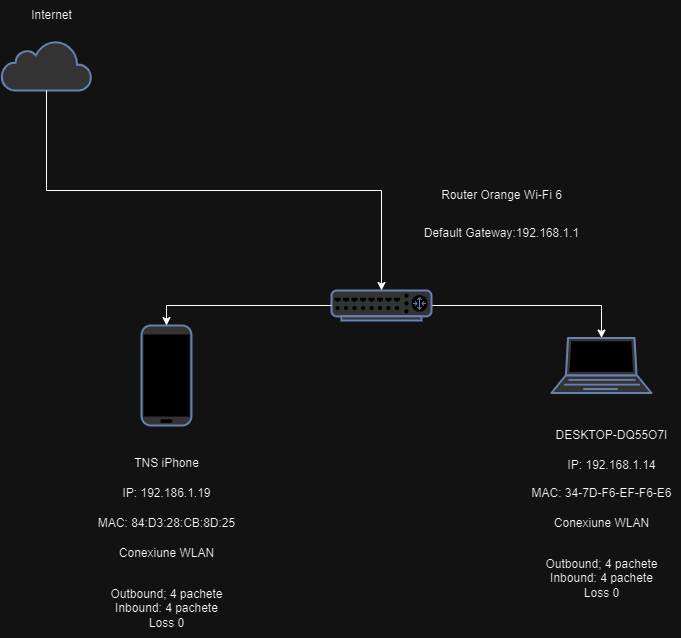

The diagram above was exported from draw.io. Its source (the exported page's mxGraphModel, read from the mxfile embedded in the PNG):
<mxGraphModel dx="412" dy="775" grid="1" gridSize="10" guides="1" tooltips="1" connect="1" arrows="1" fold="1" page="1" pageScale="1" pageWidth="1100" pageHeight="850" background="none" math="0" shadow="0">
  <root>
    <object label="" id="0">
      <mxCell />
    </object>
    <mxCell id="1" parent="0" />
    <mxCell id="bAb-lNGYOBCDZDqAK34i-23" value="" style="fontColor=#0066CC;verticalAlign=top;verticalLabelPosition=bottom;labelPosition=center;align=center;html=1;outlineConnect=0;fillColor=#CCCCCC;strokeColor=#6881B3;gradientColor=none;gradientDirection=north;strokeWidth=2;shape=mxgraph.networks.mobile;" parent="1" vertex="1">
      <mxGeometry x="300" y="375" width="50" height="100" as="geometry" />
    </mxCell>
    <mxCell id="bAb-lNGYOBCDZDqAK34i-28" value="" style="fontColor=#0066CC;verticalAlign=top;verticalLabelPosition=bottom;labelPosition=center;align=center;html=1;outlineConnect=0;fillColor=#CCCCCC;strokeColor=#6881B3;gradientColor=none;gradientDirection=north;strokeWidth=2;shape=mxgraph.networks.laptop;" parent="1" vertex="1">
      <mxGeometry x="710" y="387.5" width="100" height="55" as="geometry" />
    </mxCell>
    <mxCell id="iciG8YttH7qe5MPed-s9-7" style="edgeStyle=orthogonalEdgeStyle;rounded=0;orthogonalLoop=1;jettySize=auto;html=1;exitX=1;exitY=0.5;exitDx=0;exitDy=0;exitPerimeter=0;" edge="1" parent="1" source="bAb-lNGYOBCDZDqAK34i-29" target="bAb-lNGYOBCDZDqAK34i-28">
      <mxGeometry relative="1" as="geometry" />
    </mxCell>
    <mxCell id="bAb-lNGYOBCDZDqAK34i-29" value="" style="fontColor=#0066CC;verticalAlign=top;verticalLabelPosition=bottom;labelPosition=center;align=center;html=1;outlineConnect=0;fillColor=#CCCCCC;strokeColor=#6881B3;gradientColor=none;gradientDirection=north;strokeWidth=2;shape=mxgraph.networks.router;" parent="1" vertex="1">
      <mxGeometry x="490" y="340" width="100" height="30" as="geometry" />
    </mxCell>
    <mxCell id="iciG8YttH7qe5MPed-s9-10" value="" style="html=1;outlineConnect=0;fillColor=#CCCCCC;strokeColor=#6881B3;gradientColor=none;gradientDirection=north;strokeWidth=2;shape=mxgraph.networks.cloud;fontColor=#ffffff;" vertex="1" parent="1">
      <mxGeometry x="160" y="90" width="90" height="50" as="geometry" />
    </mxCell>
    <mxCell id="iciG8YttH7qe5MPed-s9-13" style="edgeStyle=orthogonalEdgeStyle;rounded=0;orthogonalLoop=1;jettySize=auto;html=1;exitX=0.5;exitY=1;exitDx=0;exitDy=0;exitPerimeter=0;entryX=0.5;entryY=0;entryDx=0;entryDy=0;entryPerimeter=0;" edge="1" parent="1" source="iciG8YttH7qe5MPed-s9-10" target="bAb-lNGYOBCDZDqAK34i-29">
      <mxGeometry relative="1" as="geometry" />
    </mxCell>
    <mxCell id="iciG8YttH7qe5MPed-s9-15" value="Internet" style="text;html=1;align=center;verticalAlign=middle;resizable=0;points=[];autosize=1;strokeColor=none;fillColor=none;" vertex="1" parent="1">
      <mxGeometry x="180" y="50" width="60" height="30" as="geometry" />
    </mxCell>
    <mxCell id="iciG8YttH7qe5MPed-s9-18" value="Default Gateway:192.168.1.1" style="text;html=1;align=center;verticalAlign=middle;resizable=0;points=[];autosize=1;strokeColor=none;fillColor=none;" vertex="1" parent="1">
      <mxGeometry x="570" y="268" width="180" height="30" as="geometry" />
    </mxCell>
    <mxCell id="iciG8YttH7qe5MPed-s9-19" value="DESKTOP-DQ55O7I" style="text;html=1;align=center;verticalAlign=middle;resizable=0;points=[];autosize=1;strokeColor=none;fillColor=none;" vertex="1" parent="1">
      <mxGeometry x="700" y="470" width="140" height="30" as="geometry" />
    </mxCell>
    <mxCell id="iciG8YttH7qe5MPed-s9-20" style="edgeStyle=orthogonalEdgeStyle;rounded=0;orthogonalLoop=1;jettySize=auto;html=1;exitX=0;exitY=0.5;exitDx=0;exitDy=0;exitPerimeter=0;entryX=0.5;entryY=0;entryDx=0;entryDy=0;entryPerimeter=0;" edge="1" parent="1" source="bAb-lNGYOBCDZDqAK34i-29" target="bAb-lNGYOBCDZDqAK34i-23">
      <mxGeometry relative="1" as="geometry" />
    </mxCell>
    <mxCell id="iciG8YttH7qe5MPed-s9-21" value="IP: 192.168.1.14" style="text;html=1;align=center;verticalAlign=middle;resizable=0;points=[];autosize=1;strokeColor=none;fillColor=none;" vertex="1" parent="1">
      <mxGeometry x="715" y="500" width="110" height="30" as="geometry" />
    </mxCell>
    <mxCell id="iciG8YttH7qe5MPed-s9-22" value="MAC:&amp;nbsp;34-7D-F6-EF-F6-E6" style="text;html=1;align=center;verticalAlign=middle;resizable=0;points=[];autosize=1;strokeColor=none;fillColor=none;" vertex="1" parent="1">
      <mxGeometry x="680" y="528" width="160" height="30" as="geometry" />
    </mxCell>
    <mxCell id="iciG8YttH7qe5MPed-s9-23" value="Router Orange Wi-Fi 6" style="text;html=1;align=center;verticalAlign=middle;resizable=0;points=[];autosize=1;strokeColor=none;fillColor=none;" vertex="1" parent="1">
      <mxGeometry x="590" y="230" width="140" height="30" as="geometry" />
    </mxCell>
    <mxCell id="iciG8YttH7qe5MPed-s9-24" value="TNS iPhone" style="text;html=1;align=center;verticalAlign=middle;resizable=0;points=[];autosize=1;strokeColor=none;fillColor=none;" vertex="1" parent="1">
      <mxGeometry x="280" y="498" width="90" height="30" as="geometry" />
    </mxCell>
    <mxCell id="iciG8YttH7qe5MPed-s9-25" value="IP: 192.186.1.19" style="text;html=1;align=center;verticalAlign=middle;resizable=0;points=[];autosize=1;strokeColor=none;fillColor=none;" vertex="1" parent="1">
      <mxGeometry x="270" y="528" width="110" height="30" as="geometry" />
    </mxCell>
    <mxCell id="iciG8YttH7qe5MPed-s9-26" value="MAC: 84:D3:28:CB:8D:25" style="text;html=1;align=center;verticalAlign=middle;resizable=0;points=[];autosize=1;strokeColor=none;fillColor=none;" vertex="1" parent="1">
      <mxGeometry x="245" y="558" width="160" height="30" as="geometry" />
    </mxCell>
    <mxCell id="iciG8YttH7qe5MPed-s9-27" value="Conexiune WLAN" style="text;html=1;align=center;verticalAlign=middle;resizable=0;points=[];autosize=1;strokeColor=none;fillColor=none;" vertex="1" parent="1">
      <mxGeometry x="265" y="588" width="120" height="30" as="geometry" />
    </mxCell>
    <mxCell id="iciG8YttH7qe5MPed-s9-28" value="Conexiune WLAN" style="text;html=1;align=center;verticalAlign=middle;resizable=0;points=[];autosize=1;strokeColor=none;fillColor=none;" vertex="1" parent="1">
      <mxGeometry x="700" y="558" width="120" height="30" as="geometry" />
    </mxCell>
    <mxCell id="iciG8YttH7qe5MPed-s9-29" value="Outbound; 4 pachete&lt;div&gt;Inbound: 4 pachete&lt;/div&gt;&lt;div&gt;Loss 0&lt;/div&gt;" style="text;html=1;align=center;verticalAlign=middle;resizable=0;points=[];autosize=1;strokeColor=none;fillColor=none;fontStyle=0" vertex="1" parent="1">
      <mxGeometry x="255" y="628" width="140" height="60" as="geometry" />
    </mxCell>
    <mxCell id="iciG8YttH7qe5MPed-s9-30" value="&lt;span style=&quot;color: rgba(0, 0, 0, 0); font-family: monospace; font-size: 0px; text-align: start;&quot;&gt;%3CmxGraphModel%3E%3Croot%3E%3CmxCell%20id%3D%220%22%2F%3E%3CmxCell%20id%3D%221%22%20parent%3D%220%22%2F%3E%3CmxCell%20id%3D%222%22%20value%3D%22Outbound%3B%204%20pachete%26lt%3Bdiv%26gt%3BInbound%3A%204%20pachete%26lt%3B%2Fdiv%26gt%3B%26lt%3Bdiv%26gt%3BLoss%200%26lt%3B%2Fdiv%26gt%3B%22%20style%3D%22text%3Bhtml%3D1%3Balign%3Dcenter%3BverticalAlign%3Dmiddle%3Bresizable%3D0%3Bpoints%3D%5B%5D%3Bautosize%3D1%3BstrokeColor%3Dnone%3BfillColor%3Dnone%3B%22%20vertex%3D%221%22%20parent%3D%221%22%3E%3CmxGeometry%20x%3D%22210%22%20y%3D%22633%22%20width%3D%22140%22%20height%3D%2260%22%20as%3D%22geometry%22%2F%3E%3C%2FmxCell%3E%3C%2Froot%3E%3C%2FmxGraphModel%3E&lt;/span&gt;" style="text;html=1;align=center;verticalAlign=middle;resizable=0;points=[];autosize=1;strokeColor=none;fillColor=none;" vertex="1" parent="1">
      <mxGeometry x="740" y="598" width="20" height="30" as="geometry" />
    </mxCell>
    <mxCell id="iciG8YttH7qe5MPed-s9-31" value="Outbound; 4 pachete&lt;div&gt;Inbound: 4 pachete&lt;/div&gt;&lt;div&gt;Loss 0&lt;/div&gt;" style="text;html=1;align=center;verticalAlign=middle;resizable=0;points=[];autosize=1;strokeColor=none;fillColor=none;fontStyle=0" vertex="1" parent="1">
      <mxGeometry x="690" y="598" width="140" height="60" as="geometry" />
    </mxCell>
  </root>
</mxGraphModel>